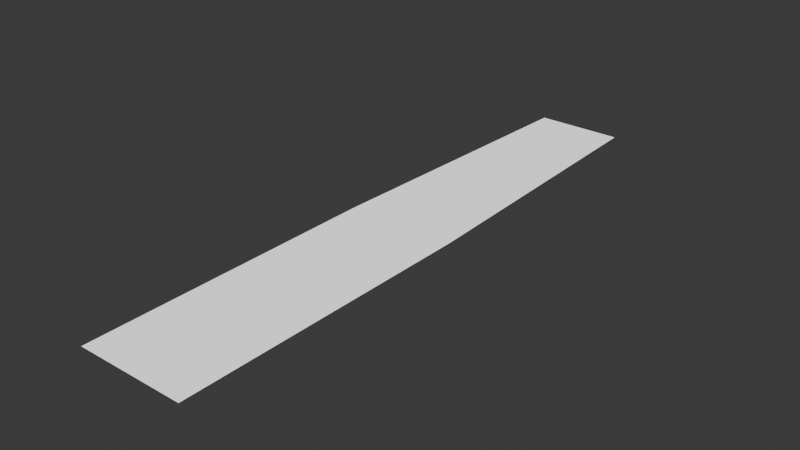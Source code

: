 # Source: Pine_B_Billboard_2.blend  (saved by Blender 4.2.66; exported with 4.5.12 LTS)
import bpy
from mathutils import Matrix  # noqa: F401  (used for matrix-valued properties, if any)

bpy.ops.wm.read_factory_settings(use_empty=True)
scene = bpy.context.scene
scene.name = 'Scene'

# ---- collections
col_collection = bpy.data.collections.new('Collection'); scene.collection.children.link(col_collection)

# ---- images (referenced by path relative to the original .blend; pixels are not part of the script)
import os
ASSET_DIR = os.environ.get("B2B_ASSET_DIR", "")  # directory of the original .blend (textures are referenced by path, not embedded)
HERE = os.path.dirname(os.path.abspath(__file__))  # packed textures are extracted next to this script under _unpacked/

def load_image(name, relpath, width, height, colorspace="sRGB"):
    """Load a texture the original file referenced (path relative to the .blend, or extracted next to this script)."""
    p = next((c for c in (os.path.join(HERE, relpath), os.path.join(ASSET_DIR, relpath)) if relpath and os.path.exists(c)), "")
    if p:
        img = bpy.data.images.load(p, check_existing=True)
        img.name = name
    else:  # same state as the original file: an image datablock whose file is absent (Cycles renders it pink)
        img = bpy.data.images.new(name, width, height)
        img.source = "FILE"
        img.filepath = "//" + (relpath or name)
    img.colorspace_settings.name = colorspace
    return img
img_pine_b_billboard_normal_png = load_image('Pine_B_Billboard_Normal.png', 'Textures/Pine_B_Billboard_Normal.png', 1024, 1024, 'Non-Color')
img_pine_b_billboard_2_color_png = load_image('Pine_B_Billboard_2_Color.png', 'Textures/Pine_B_Billboard_2_Color.png', 1024, 1024, 'sRGB')

# ---- materials (node trees are filled in below, after node groups)
mat_pine_b_billboard = bpy.data.materials.new('Pine_B_Billboard')
mat_pine_b_billboard.diffuse_color = (1.0, 1.0, 1.0, 1.0)
mat_pine_b_billboard.specular_color = (0.0, 0.0, 0.0)
mat_pine_b_billboard.roughness = 0.0
mat_pine_b_billboard.specular_intensity = 0.0

# ---- material node trees
mat_pine_b_billboard.use_nodes = True; mat_pine_b_billboard.node_tree.nodes.clear()
_N = mat_pine_b_billboard.node_tree.nodes; _L = mat_pine_b_billboard.node_tree.links
n0 = _N.new('ShaderNodeBsdfPrincipled'); n0.name = 'Principled BSDF'; n0.location = (10, 300)
n0.inputs[2].default_value = 0.0
n0.inputs[13].default_value = 0.0
n0.inputs[28].default_value = 1.0
n1 = _N.new('ShaderNodeOutputMaterial'); n1.name = 'Material Output'; n1.location = (300, 300)
n2 = _N.new('ShaderNodeTexImage'); n2.name = 'Image Texture'; n2.location = (-590, -1100)
n2.image = img_pine_b_billboard_normal_png
n3 = _N.new('ShaderNodeNormalMap'); n3.name = 'Normal Map'; n3.location = (-290, -1100)
n4 = _N.new('ShaderNodeTexImage'); n4.name = 'Image Texture.001'; n4.location = (-418, 201)
n4.image = img_pine_b_billboard_2_color_png
_L.new(n0.outputs[0], n1.inputs[0])
_L.new(n3.outputs[0], n0.inputs[5])
_L.new(n2.outputs[0], n3.inputs[1])
_L.new(n4.outputs[0], n0.inputs[0])
_L.new(n4.outputs[1], n0.inputs[4])
n1.is_active_output = True

# ---- world
world_world = bpy.data.worlds.new('World'); scene.world = world_world
world_world.use_nodes = True; world_world.node_tree.nodes.clear()
_N = world_world.node_tree.nodes; _L = world_world.node_tree.links
n0 = _N.new('ShaderNodeOutputWorld'); n0.name = 'World Output'; n0.location = (300, 300)
n1 = _N.new('ShaderNodeBackground'); n1.name = 'Background'; n1.location = (10, 300)
n1.inputs[0].default_value = (0.05088, 0.05088, 0.05088, 1.0)
_L.new(n1.outputs[0], n0.inputs[0])
n0.is_active_output = True
world_world.color = (0.05088, 0.05088, 0.05088)
world_world.sun_shadow_jitter_overblur = 0.0

# ---- meshes
me_pine_b_lod3 = bpy.data.meshes.new('Pine_B_LOD3')
me_pine_b_lod3.from_pydata([(-248.4, 0.2315, -0.779), (-248.4, 1363.0, -0.779), (-197.3, 2726.0, -0.7309), (247.1, 0.2315, -0.3566), (249.8, 1363.0, -0.3565), (200.6, 2726.0, -0.3565)], [], [(1, 2, 5, 4, 3, 0)])
me_pine_b_lod3.polygons.foreach_set('use_smooth', [True] * 1)
_k = set([(0, 1), (0, 3), (1, 2), (2, 5), (3, 4), (4, 5)])
me_pine_b_lod3.attributes.new('sharp_edge', 'BOOLEAN', 'EDGE').data.foreach_set('value', [ (min(e.vertices), max(e.vertices)) in _k for e in me_pine_b_lod3.edges])
_uv = me_pine_b_lod3.uv_layers.new(name='UVSet0')
_uv.uv.foreach_set('vector', [0.4296, 0.5008, 0.4483, 1.001, 0.5943, 1.001, 0.6124, 0.5008, 0.6114, 0.0007751, 0.4296, 0.0007751])
_ca = me_pine_b_lod3.color_attributes.new('VertexColors', 'BYTE_COLOR', 'CORNER')
_ca.data.foreach_set('color', [1.0, 1.0, 1.0, 1.0, 1.0, 1.0, 1.0, 1.0, 1.0, 1.0, 1.0, 1.0, 1.0, 1.0, 1.0, 1.0, 1.0, 1.0, 1.0, 1.0, 1.0, 1.0, 1.0, 1.0])
me_pine_b_lod3.materials.append(mat_pine_b_billboard)
me_pine_b_lod3.update()
me_pine_b_lod3.normals_split_custom_set([tuple(v) for v in zip(*[iter([0.0008688, 7.669e-06, -1.0, 0.0008688, 7.669e-06, -1.0, 0.0008688, 7.669e-06, -1.0, 0.0008688, 7.669e-06, -1.0, 0.0008688, 7.669e-06, -1.0, 0.0008688, 7.669e-06, -1.0])] * 3)])

# ---- objects
ob_pine_b_lod3 = bpy.data.objects.new('Pine_B_LOD3', me_pine_b_lod3)

# ---- transforms, parenting, visibility, modifiers, constraints
ob_pine_b_lod3.location = (0.0, 0.0, 0.0)
ob_pine_b_lod3.rotation_mode = 'QUATERNION'
ob_pine_b_lod3.rotation_quaternion = (1.0, 0.0, 0.0, 0.0)
ob_pine_b_lod3.scale = (0.01965, 0.01965, 0.01965)

# ---- collection membership
col_collection.objects.link(ob_pine_b_lod3)

# ---- scene / render settings (as saved in the file)
scene.frame_start = 1; scene.frame_end = 250; scene.frame_set(1)
scene.render.engine = 'BLENDER_EEVEE_NEXT'
scene.render.fps = 30
bpy.context.view_layer.update()

# ---- added for rendering (the .blend has no active camera): camera
cam_auto = bpy.data.cameras.new('AutoCamera')
cam_auto.lens = 50.0
cam_auto.sensor_width = 36.0
cam_auto.clip_end = 1000.0
ob_auto_camera = bpy.data.objects.new('AutoCamera', cam_auto)
scene.collection.objects.link(ob_auto_camera)
ob_auto_camera.location = (50.3894, -33.6662, 40.2891)
ob_auto_camera.rotation_euler = (1.09748, -7.21219e-08, 0.694738)
scene.camera = ob_auto_camera
bpy.context.view_layer.update()
